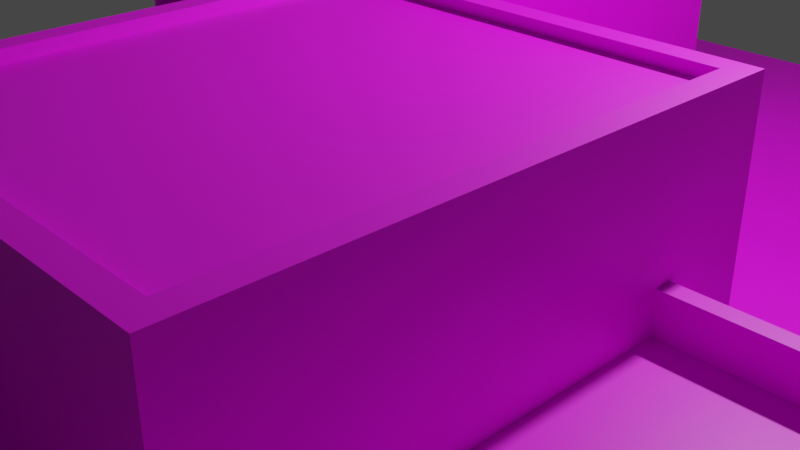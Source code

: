 # Source: 2maisons_5.blend  (saved by Blender 2.92.15; exported with 4.5.12 LTS)
import bpy
from mathutils import Matrix  # noqa: F401  (used for matrix-valued properties, if any)

bpy.ops.wm.read_factory_settings(use_empty=True)
scene = bpy.context.scene
scene.name = 'Scene'

# ---- collections
col_collection = bpy.data.collections.new('Collection'); scene.collection.children.link(col_collection)

# ---- images (referenced by path relative to the original .blend; pixels are not part of the script)
import os
ASSET_DIR = os.environ.get("B2B_ASSET_DIR", "")  # directory of the original .blend (textures are referenced by path, not embedded)
HERE = os.path.dirname(os.path.abspath(__file__))  # packed textures are extracted next to this script under _unpacked/

def load_image(name, relpath, width, height, colorspace="sRGB"):
    """Load a texture the original file referenced (path relative to the .blend, or extracted next to this script)."""
    p = next((c for c in (os.path.join(HERE, relpath), os.path.join(ASSET_DIR, relpath)) if relpath and os.path.exists(c)), "")
    if p:
        img = bpy.data.images.load(p, check_existing=True)
        img.name = name
    else:  # same state as the original file: an image datablock whose file is absent (Cycles renders it pink)
        img = bpy.data.images.new(name, width, height)
        img.source = "FILE"
        img.filepath = "//" + (relpath or name)
    img.colorspace_settings.name = colorspace
    return img
img_t_2maisons_1 = load_image('T_2maisons_1', 'Texture_2maisons_5.png', 1024, 1024, 'sRGB')

# ---- materials (node trees are filled in below, after node groups)
mat_mat_riau = bpy.data.materials.new('Matériau')
mat_mat_riau.use_transparent_shadow = False

# ---- material node trees
mat_mat_riau.use_nodes = True; mat_mat_riau.node_tree.nodes.clear()
_N = mat_mat_riau.node_tree.nodes; _L = mat_mat_riau.node_tree.links
n0 = _N.new('ShaderNodeBsdfPrincipled'); n0.name = 'Principled BSDF'; n0.location = (10, 300)
n0.distribution = 'GGX'
n0.subsurface_method = 'BURLEY'
n0.inputs[3].default_value = 1.45
n0.inputs[27].default_value = (0.0, 0.0, 0.0, 1.0)
n0.inputs[28].default_value = 1.0
n1 = _N.new('ShaderNodeOutputMaterial'); n1.name = 'Material Output'; n1.location = (300, 300)
n2 = _N.new('ShaderNodeTexImage'); n2.name = 'Texture image'; n2.location = (-402, 141)
n2.image = img_t_2maisons_1
_L.new(n0.outputs[0], n1.inputs[0])
_L.new(n2.outputs[0], n0.inputs[0])
n1.is_active_output = True

# ---- world
world_world = bpy.data.worlds.new('World'); scene.world = world_world
world_world.use_nodes = True; world_world.node_tree.nodes.clear()
_N = world_world.node_tree.nodes; _L = world_world.node_tree.links
n0 = _N.new('ShaderNodeOutputWorld'); n0.name = 'World Output'; n0.location = (300, 300)
n1 = _N.new('ShaderNodeBackground'); n1.name = 'Background'; n1.location = (10, 300)
n1.inputs[0].default_value = (0.05088, 0.05088, 0.05088, 1.0)
_L.new(n1.outputs[0], n0.inputs[0])
n0.is_active_output = True
world_world.color = (0.05088, 0.05088, 0.05088)
world_world.use_sun_shadow = False
world_world.sun_shadow_jitter_overblur = 0.0

# ---- cameras
cam_camera = bpy.data.cameras.new('Camera')
cam_camera.clip_end = 100.0
cam_camera.ortho_scale = 7.314

# ---- lights
light_light = bpy.data.lights.new('Light', 'POINT')
light_light.transmission_factor = 0.0
light_light.energy = 1000.0
light_light.shadow_soft_size = 0.1
light_light.shadow_maximum_resolution = 0.006
light_light.use_absolute_resolution = True

# ---- meshes
me_plan = bpy.data.meshes.new('Plan')
me_plan.from_pydata([(-1.0, -1.0, 0.0), (1.0, -1.0, 0.0), (-1.0, 1.0, 0.0), (1.0, 1.0, 0.0), (-0.4911, 0.06235, -0.02271), (-0.4911, 0.06235, 0.2931), (-0.4911, 0.5362, -0.02271), (-0.4734, 0.5362, 0.2754), (-0.004538, 0.06235, -0.02271), (-0.004538, 0.06235, 0.2931), (-0.004538, 0.5362, -0.02271), (-0.02223, 0.5362, 0.2754), (0.07798, -0.709, -0.04118), (0.1028, -0.6842, 0.367), (0.07798, -0.1359, -0.04118), (0.1028, -0.1607, 0.367), (0.5666, -0.709, -0.04118), (0.5417, -0.6842, 0.367), (0.5666, -0.1359, -0.04118), (0.5417, -0.1607, 0.367), (-0.863, 0.1707, -0.02011), (-0.863, 0.1707, 0.1792), (-0.863, 0.4372, -0.02011), (-0.863, 0.4372, 0.1792), (-0.4914, 0.1707, 0.1792), (-0.4914, 0.4372, 0.1792), (-0.863, 0.1707, 0.1927), (-0.863, 0.4372, 0.1927), (-0.4914, 0.4372, 0.1927), (-0.4914, 0.1707, 0.1927), (-0.8546, 0.4372, -0.02011), (-0.8546, 0.1707, -0.02011), (-0.8546, 0.1707, 0.1792), (-0.8546, 0.4372, 0.1792), (-0.4911, 0.5362, 0.2931), (-0.02223, 0.5362, -0.05455), (-0.4734, 0.5362, -0.05455), (-0.004538, 0.5362, 0.2931), (-0.4906, 0.6984, 0.2931), (-0.4911, 0.62, -0.02271), (-0.004538, 0.6984, 0.2931), (-0.004538, 0.6984, -0.02271), (-0.4907, 0.6984, 0.2754), (-0.4734, 0.62, -0.005021), (-0.02223, 0.6984, 0.2754), (-0.02223, 0.6984, -0.005021), (-0.491, 0.5353, -0.05495), (-0.4917, 0.5362, 0.2768), (-0.491, 0.6196, -0.05495), (-0.4907, 0.6196, 0.2755), (-0.2966, 0.5353, -0.05495), (-0.2973, 0.5353, 0.2768), (-0.2966, 0.6196, -0.05495), (-0.2973, 0.6196, 0.2768), (-0.3802, 0.3529, 0.1334), (-0.3802, 0.3529, 0.1435), (-0.3802, 0.6724, 0.1334), (-0.3802, 0.6724, 0.1435), (-0.01978, 0.3529, 0.1334), (-0.01978, 0.3529, 0.1435), (-0.01978, 0.6724, 0.1334), (-0.01978, 0.6724, 0.1435), (-0.9659, -0.9555, -0.02579), (-0.9659, -0.9555, 0.0449), (-0.9659, 0.9615, -0.02579), (-0.9659, 0.9615, 0.0449), (-0.9312, -0.9555, -0.02579), (-0.9312, -0.9555, 0.0449), (-0.9312, 0.9615, -0.02579), (-0.9312, 0.9615, 0.0449), (0.9264, -0.9575, -0.02515), (0.9264, -0.9575, 0.04555), (0.9264, 0.9595, -0.02515), (0.9264, 0.9595, 0.04555), (0.9611, -0.9575, -0.02515), (0.9611, -0.9575, 0.04555), (0.9611, 0.9595, -0.02515), (0.9611, 0.9595, 0.04555), (-0.01307, -0.8609, 0.1682), (0.005866, -0.842, 0.1819), (-0.01307, -0.2359, 0.1682), (0.005866, -0.2548, 0.1819), (0.8124, -0.8609, 0.1682), (0.7934, -0.842, 0.1819), (0.8124, -0.2359, 0.1682), (0.7934, -0.2548, 0.1819), (0.804, -0.8167, -0.03722), (0.804, -0.8167, 0.1718), (0.804, -0.7406, -0.03722), (0.804, -0.7406, 0.1718), (0.8122, -0.8167, -0.03722), (0.8122, -0.8167, 0.1718), (0.8122, -0.7406, -0.03722), (0.8122, -0.7406, 0.1718), (0.8036, -0.3657, -0.03702), (0.8036, -0.3657, 0.172), (0.8036, -0.2897, -0.03702), (0.8036, -0.2897, 0.172), (0.8118, -0.3657, -0.03702), (0.8118, -0.3657, 0.172), (0.8118, -0.2897, -0.03702), (0.8118, -0.2897, 0.172), (0.06393, -0.5183, 0.18), (0.07864, -0.1361, 0.18), (0.4029, -0.5183, 0.18), (0.4176, -0.1361, 0.18), (0.8037, -0.6142, -0.03209), (0.8037, -0.6142, 0.1769), (0.8037, -0.4823, -0.03209), (0.8037, -0.4823, 0.1769), (0.8119, -0.6142, -0.03209), (0.8119, -0.6142, 0.1769), (0.8119, -0.4823, -0.03209), (0.8119, -0.4823, 0.1769), (-0.4915, 0.5364, 0.2764), (-0.4906, 0.5359, 0.2927), (-0.4907, 0.6982, 0.2753), (-0.4906, 0.6983, 0.293), (0.07798, -0.709, 0.367), (0.07798, -0.1359, 0.367), (0.5666, -0.1359, 0.367), (0.5666, -0.709, 0.367), (0.07798, -0.709, 0.3801), (0.07798, -0.1359, 0.3801), (0.5666, -0.1359, 0.3801), (0.5666, -0.709, 0.3801), (0.1028, -0.6842, 0.3801), (0.1028, -0.1607, 0.3801), (0.5417, -0.1607, 0.3801), (0.5417, -0.6842, 0.3801), (-0.01307, -0.8609, 0.1819), (-0.01307, -0.2359, 0.1819), (0.8124, -0.2359, 0.1819), (0.8124, -0.8609, 0.1819), (-0.01307, -0.8609, 0.226), (-0.01307, -0.2359, 0.226), (0.8124, -0.2359, 0.226), (0.8124, -0.8609, 0.226), (0.005866, -0.842, 0.226), (0.005866, -0.2548, 0.226), (0.7934, -0.2548, 0.226), (0.7934, -0.842, 0.226)], [], [(0, 1, 3, 2), (4, 5, 34, 6), (36, 7, 11, 35), (10, 37, 9, 8), (8, 9, 5, 4), (37, 34, 5, 9), (12, 118, 119, 14), (14, 119, 120, 18), (18, 120, 121, 16), (16, 121, 118, 12), (19, 15, 13, 17), (21, 23, 33, 32), (25, 23, 27, 28), (28, 27, 26, 29), (23, 21, 26, 27), (24, 25, 28, 29), (21, 24, 29, 26), (31, 32, 33, 30), (23, 22, 30, 33), (20, 21, 32, 31), (36, 35, 10, 6), (37, 10, 41, 40), (35, 11, 44, 45), (52, 53, 51, 50), (44, 42, 38, 40), (45, 44, 40, 41), (34, 37, 40, 38), (48, 49, 53, 52), (46, 47, 49, 48), (36, 6, 39, 43), (50, 51, 47, 46), (53, 49, 47, 51), (54, 55, 57, 56), (56, 57, 61, 60), (60, 61, 59, 58), (58, 59, 55, 54), (61, 57, 55, 59), (62, 63, 65, 64), (64, 65, 69, 68), (68, 69, 67, 66), (66, 67, 63, 62), (69, 65, 63, 67), (70, 71, 73, 72), (72, 73, 77, 76), (76, 77, 75, 74), (74, 75, 71, 70), (77, 73, 71, 75), (78, 130, 131, 80), (80, 131, 132, 84), (84, 132, 133, 82), (82, 133, 130, 78), (85, 81, 79, 83), (86, 87, 89, 88), (88, 89, 93, 92), (92, 93, 91, 90), (90, 91, 87, 86), (93, 89, 87, 91), (94, 95, 97, 96), (96, 97, 101, 100), (100, 101, 99, 98), (98, 99, 95, 94), (101, 97, 95, 99), (103, 105, 104, 102), (106, 107, 109, 108), (108, 109, 113, 112), (112, 113, 111, 110), (110, 111, 107, 106), (113, 109, 107, 111), (114, 115, 117, 116), (121, 120, 124, 125), (17, 13, 126, 129), (120, 119, 123, 124), (13, 15, 127, 126), (126, 127, 123, 122), (127, 128, 124, 123), (128, 129, 125, 124), (129, 126, 122, 125), (15, 19, 128, 127), (119, 118, 122, 123), (118, 121, 125, 122), (19, 17, 129, 128), (131, 130, 134, 135), (81, 85, 140, 139), (83, 79, 138, 141), (133, 132, 136, 137), (138, 139, 135, 134), (139, 140, 136, 135), (140, 141, 137, 136), (141, 138, 134, 137), (130, 133, 137, 134), (85, 83, 141, 140), (132, 131, 135, 136), (79, 81, 139, 138)])
_uv = me_plan.uv_layers.new(name='CarteUV')
_uv.uv.foreach_set('vector', [0.33, 1.0, -0.0002602, 0.9997, 0.0002607, 0.6742, 0.3305, 0.6747, 0.4144, 0.4725, 0.6644, 0.4725, 0.6644, 0.7225, 0.4144, 0.7225, 0.3559, 0.2432, 0.3559, 0.6561, -0.001166, 0.6561, -0.001171, 0.2432, 0.9975, 0.443, 0.9983, 0.698, 0.6857, 0.6987, 0.6849, 0.4437, 0.4021, 0.4941, 0.6521, 0.4941, 0.6521, 0.7441, 0.4021, 0.7441, 0.3617, 0.9284, 0.4532, 0.9284, 0.4532, 0.9912, 0.3617, 0.9912, 0.1535, 9.313e-10, 0.4035, 9.313e-10, 0.4035, 0.25, 0.1535, 0.25, 0.1609, 0.0113, 0.4109, 0.0113, 0.4109, 0.2613, 0.1609, 0.2613, 0.1757, 0.01769, 0.4257, 0.01769, 0.4257, 0.2677, 0.1757, 0.2677, 0.9321, 0.02736, 0.9287, 0.4153, 0.5093, 0.4122, 0.5127, 0.02426, 0.5147, 0.868, 0.6276, 0.868, 0.6276, 0.9828, 0.5147, 0.9828, 0.625, 0.0, 0.625, 0.25, 0.625, 0.25, 0.625, 0.0, 0.3921, 0.6841, 0.4577, 0.8194, 0.3921, 0.6841, 0.3921, 0.6841, 0.4183, 0.8893, 0.4586, 0.8893, 0.4586, 0.9493, 0.4183, 0.9493, 0.3893, 0.7722, 0.5147, 0.7755, 0.5147, 0.7755, 0.3893, 0.7722, 0.0, 0.0, 0.0, 0.0, 0.0, 0.0, 0.0, 0.0, 0.9597, 0.8145, 0.9597, 0.8145, 0.9597, 0.8145, 0.9597, 0.8145, 0.3971, 0.873, 0.4291, 0.873, 0.4291, 0.9538, 0.3971, 0.9538, 0.4257, 0.9253, 0.4257, 0.9253, 0.4257, 0.9253, 0.4257, 0.9253, 0.3507, 0.8612, 0.4872, 0.9745, 0.3507, 0.8612, 0.3507, 0.8612, 0.3871, 0.2591, 0.3871, 0.4909, 0.375, 0.5, 0.375, 0.25, 0.625, 0.5, 0.375, 0.5, 0.375, 0.5, 0.625, 0.5, 0.3576, 0.9585, 0.473, 0.9585, 0.473, 0.9585, 0.3576, 0.9585, 0.3578, 0.8894, 0.3893, 0.8894, 0.3893, 0.971, 0.3578, 0.971, 0.3998, 0.8029, 0.6316, 0.8062, 0.6405, 0.8184, 0.3905, 0.8148, 0.7218, 0.7911, 0.9476, 0.7911, 0.9597, 0.8002, 0.7097, 0.8002, 0.3605, 0.97, 0.4308, 0.97, 0.4308, 0.97, 0.3605, 0.97, 0.3402, 0.2215, 0.3432, 0.6644, 0.1905, 0.6592, 0.1875, 0.2162, 0.375, 0.5, 0.625, 0.5, 0.625, 0.75, 0.375, 0.75, 0.3871, 0.2591, 0.375, 0.25, 0.375, 0.25, 0.3871, 0.2591, 0.375, 0.75, 0.625, 0.75, 0.625, 1.0, 0.375, 1.0, 0.625, 0.5, 0.875, 0.5, 0.875, 0.75, 0.625, 0.75, 0.3898, 0.7268, 0.4696, 0.7268, 0.4696, 0.7889, 0.3898, 0.7889, 0.3701, 0.7948, 0.6201, 0.7948, 0.6201, 0.8174, 0.3701, 0.8174, 0.375, 0.5, 0.625, 0.5, 0.625, 0.75, 0.375, 0.75, 0.375, 0.75, 0.625, 0.75, 0.625, 1.0, 0.375, 1.0, 0.3666, 0.4877, 0.6166, 0.4877, 0.6166, 0.7377, 0.3666, 0.7377, 0.01573, 0.6832, 0.04875, 0.6832, 0.04875, 0.7225, 0.01573, 0.7225, 0.01573, 0.684, 0.06033, 0.684, 0.06033, 0.7559, 0.01573, 0.7559, 0.0108, 0.6818, 0.04877, 0.6818, 0.04877, 0.7205, 0.0108, 0.7205, 0.0108, 0.6953, 0.0636, 0.6953, 0.0636, 0.7392, 0.0108, 0.7392, 0.007343, 0.6865, 0.05746, 0.6865, 0.05746, 0.7328, 0.007343, 0.7328, 0.01573, 0.6784, 0.08888, 0.6784, 0.08888, 0.7372, 0.01573, 0.7372, 0.01573, 0.6772, 0.06629, 0.6772, 0.06629, 0.7239, 0.01573, 0.7239, 0.0108, 0.6735, 0.06274, 0.6735, 0.06274, 0.7229, 0.0108, 0.7229, 0.03049, 0.6853, 0.09202, 0.6853, 0.09202, 0.7539, 0.03049, 0.7539, 0.01965, 0.6783, 0.05448, 0.6783, 0.05448, 0.7352, 0.01965, 0.7352, 0.3799, 0.5586, 0.4584, 0.5586, 0.4584, 0.8086, 0.3799, 0.8086, 0.3529, 0.5108, 0.4232, 0.5108, 0.4232, 0.7608, 0.3529, 0.7608, 0.375, 0.5, 0.625, 0.5, 0.625, 0.75, 0.375, 0.75, 0.3578, 0.7688, 0.6078, 0.7688, 0.6078, 0.8154, 0.3578, 0.8154, 0.6307, 0.5076, 0.8693, 0.5076, 0.8693, 0.7424, 0.6307, 0.7424, 0.3701, 0.7487, 0.4398, 0.7487, 0.4398, 0.8184, 0.3701, 0.8184, 0.3602, 0.5699, 0.4063, 0.5699, 0.4063, 0.8199, 0.3602, 0.8199, 0.375, 0.5, 0.625, 0.5, 0.625, 0.75, 0.375, 0.75, 0.3627, 0.5581, 0.4519, 0.5581, 0.4519, 0.8081, 0.3627, 0.8081, 0.625, 0.5, 0.875, 0.5, 0.875, 0.75, 0.625, 0.75, 0.3602, 0.7459, 0.4377, 0.7459, 0.4377, 0.8234, 0.3602, 0.8234, 0.3701, 0.5625, 0.4289, 0.5625, 0.4289, 0.8125, 0.3701, 0.8125, 0.375, 0.5, 0.625, 0.5, 0.625, 0.75, 0.375, 0.75, 0.3652, 0.5654, 0.3882, 0.5654, 0.3882, 0.8154, 0.3652, 0.8154, 0.625, 0.5, 0.875, 0.5, 0.875, 0.75, 0.625, 0.75, 0.125, 0.5, 0.375, 0.5, 0.375, 0.75, 0.125, 0.75, 0.3578, 0.7278, 0.4632, 0.7278, 0.4632, 0.8332, 0.3578, 0.8332, 0.3652, 0.5748, 0.5777, 0.5748, 0.5777, 0.8248, 0.3652, 0.8248, 0.375, 0.5, 0.625, 0.5, 0.625, 0.75, 0.375, 0.75, 0.3602, 0.5728, 0.4606, 0.5728, 0.4606, 0.8228, 0.3602, 0.8228, 0.625, 0.5, 0.875, 0.5, 0.875, 0.75, 0.625, 0.75, 0.3888, 0.6237, 0.583, 0.6237, 0.583, 0.8179, 0.3888, 0.8179, 0.3666, 0.8287, 0.3666, 0.5787, 0.3666, 0.5787, 0.3666, 0.8287, 0.3646, 0.7982, 0.5891, 0.7982, 0.5891, 0.7982, 0.3646, 0.7982, 0.3666, 0.8248, 0.3666, 0.5748, 0.3666, 0.5748, 0.3666, 0.8248, 0.4095, 0.8253, 0.4095, 0.597, 0.4095, 0.597, 0.4095, 0.8253, 0.3824, 0.8179, 0.3824, 0.5896, 0.3951, 0.5787, 0.3951, 0.8287, 0.6088, 0.7914, 0.3842, 0.7914, 0.3715, 0.7805, 0.6215, 0.7805, 0.3941, 0.5773, 0.3941, 0.8056, 0.3814, 0.8164, 0.3814, 0.5664, 0.3965, 0.7982, 0.6211, 0.7982, 0.6338, 0.8091, 0.3838, 0.8091, 0.5744, 0.7914, 0.3498, 0.7914, 0.3498, 0.7914, 0.5744, 0.7914, 0.3715, 0.8283, 0.3715, 0.5783, 0.3715, 0.5783, 0.3715, 0.8283, 0.3814, 0.813, 0.3814, 0.563, 0.3814, 0.563, 0.3814, 0.813, 0.3646, 0.5896, 0.3646, 0.8179, 0.3646, 0.8179, 0.3646, 0.5896, 0.5174, 0.9803, 0.5174, 0.8496, 0.5174, 0.8496, 0.5174, 0.9803, 0.6161, 0.98, 0.5148, 0.98, 0.5148, 0.98, 0.6161, 0.98, 0.5332, 0.9664, 0.6371, 0.9664, 0.6371, 0.9664, 0.5332, 0.9664, 0.5241, 0.9638, 0.5241, 0.8768, 0.5241, 0.8768, 0.5241, 0.9638, 0.606, 0.9739, 0.606, 0.8864, 0.6117, 0.8836, 0.6117, 0.9767, 0.6433, 0.98, 0.5368, 0.98, 0.5342, 0.9725, 0.6459, 0.9725, 0.5249, 0.8742, 0.5249, 0.9516, 0.5192, 0.9541, 0.5192, 0.8717, 0.5207, 0.9688, 0.6151, 0.9688, 0.6174, 0.9764, 0.5184, 0.9764, 0.5413, 0.9631, 0.5413, 0.9165, 0.5413, 0.9165, 0.5413, 0.9631, 0.5225, 0.8838, 0.5225, 0.9568, 0.5225, 0.9568, 0.5225, 0.8838, 0.5191, 0.9988, 0.5191, 0.8487, 0.5191, 0.8487, 0.5191, 0.9988, 0.5469, 0.9799, 0.5469, 0.8607, 0.5469, 0.8607, 0.5469, 0.9799])
me_plan.materials.append(mat_mat_riau)
me_plan.use_remesh_fix_poles = True
me_plan.use_remesh_preserve_attributes = False
me_plan.use_mirror_vertex_groups = False
me_plan.update()

# ---- objects
ob_light = bpy.data.objects.new('Light', light_light)
ob_camera = bpy.data.objects.new('Camera', cam_camera)
ob_plan = bpy.data.objects.new('Plan', me_plan)

# ---- transforms, parenting, visibility, modifiers, constraints
ob_light.location = (4.076, 1.005, 5.904)
ob_light.rotation_euler = (0.6503, 0.05522, 1.866)
ob_light.lock_rotations_4d = False
ob_light.empty_display_type = 'ARROWS'
ob_light.color = (0.0, 0.0, 0.0, 0.0)
ob_light.lineart.crease_threshold = 0.0
ob_camera.location = (7.359, -6.926, 4.958)
ob_camera.rotation_euler = (1.109, 0.0, 0.8149)
ob_camera.lock_rotations_4d = False
ob_camera.empty_display_type = 'ARROWS'
ob_camera.color = (0.0, 0.0, 0.0, 0.0)
ob_camera.display_type = 'WIRE'
ob_camera.lineart.crease_threshold = 0.0
ob_plan.location = (0.0, 0.0, 0.0)
ob_plan.scale = (7.5, 7.5, 7.5)
ob_plan.lineart.crease_threshold = 0.0

# ---- collection membership
col_collection.objects.link(ob_light)
col_collection.objects.link(ob_camera)
col_collection.objects.link(ob_plan)

# ---- scene / render settings (as saved in the file)
scene.camera = ob_camera
scene.frame_start = 1; scene.frame_end = 250; scene.frame_set(0)
scene.render.engine = 'BLENDER_EEVEE_NEXT'
scene.cycles.use_denoising = False
scene.cycles.samples = 128
scene.cycles.sampling_pattern = 'TABULATED_SOBOL'
scene.cycles.use_adaptive_sampling = False
scene.cycles.use_light_tree = False
scene.view_settings.view_transform = 'Filmic'
bpy.context.view_layer.update()
